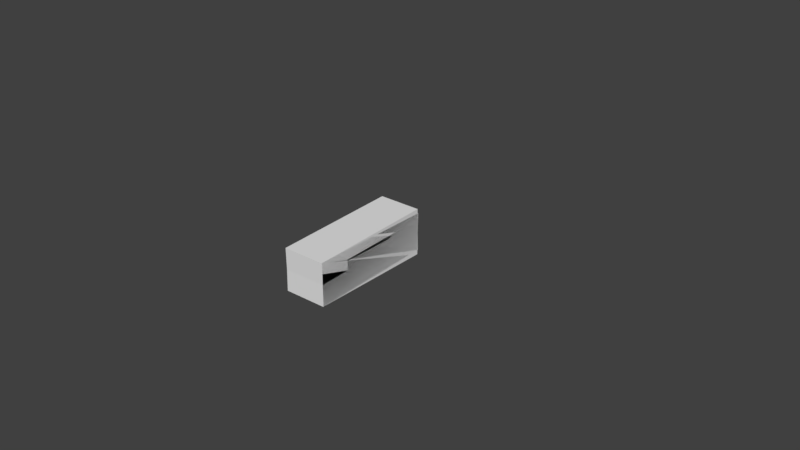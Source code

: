 # Source: FPS_Arms_IK_Rig_Pistol_Animations.blend  (saved by Blender 2.79.0; exported with 4.5.12 LTS)
import bpy
from mathutils import Matrix  # noqa: F401  (used for matrix-valued properties, if any)

bpy.ops.wm.read_factory_settings(use_empty=True)
scene = bpy.context.scene
scene.name = 'Scene'

# ---- collections
col_collection_1 = bpy.data.collections.new('Collection 1'); scene.collection.children.link(col_collection_1)

# ---- world
world_world = bpy.data.worlds.new('World'); scene.world = world_world
world_world.color = (0.05088, 0.05088, 0.05088)
world_world.use_sun_shadow = False
world_world.sun_shadow_jitter_overblur = 0.0
world_world.cycles.sampling_method = 'MANUAL'

# ---- meshes
me_cube_012 = bpy.data.meshes.new('Cube.012')
me_cube_012.from_pydata([(-0.04382, -0.0525, -0.0525), (-0.04382, -0.0525, 0.0525), (-0.3438, -0.0525, -0.0525), (-0.3438, -0.0525, 0.0525), (-0.04382, 0.0525, -0.0525), (-0.04382, 0.0525, 0.0525), (-0.3438, 0.0525, -0.0525), (-0.3438, 0.0525, 0.0525)], [], [(0, 1, 3, 2), (2, 3, 7, 6), (6, 7, 5, 4), (4, 5, 1, 0), (2, 6, 4, 0), (7, 3, 1, 5)])
me_cube_012.use_remesh_preserve_volume = False
me_cube_012.use_remesh_preserve_attributes = False
me_cube_012.use_mirror_vertex_groups = False
me_cube_012.update()
me_cube_016 = bpy.data.meshes.new('Cube.016')
me_cube_016.from_pydata([(-1.723, 0.042, -0.042), (-1.723, 0.042, 0.042), (-1.573, 0.042, -0.042), (-1.573, 0.042, 0.042), (-1.723, -0.042, -0.042), (-1.723, -0.042, 0.042), (-1.573, -0.042, -0.042), (-1.573, -0.042, 0.042)], [], [(0, 1, 3, 2), (2, 3, 7, 6), (6, 7, 5, 4), (4, 5, 1, 0), (2, 6, 4, 0), (7, 3, 1, 5)])
me_cube_016.use_remesh_preserve_volume = False
me_cube_016.use_remesh_preserve_attributes = False
me_cube_016.use_mirror_vertex_groups = False
me_cube_016.update()
me_cube_015 = bpy.data.meshes.new('Cube.015')
me_cube_015.from_pydata([(-1.604, 0.0525, -0.0525), (-1.604, 0.0525, 0.0525), (-1.304, 0.0525, -0.0525), (-1.304, 0.0525, 0.0525), (-1.604, -0.0525, -0.0525), (-1.604, -0.0525, 0.0525), (-1.304, -0.0525, -0.0525), (-1.304, -0.0525, 0.0525)], [], [(0, 1, 3, 2), (2, 3, 7, 6), (6, 7, 5, 4), (4, 5, 1, 0), (2, 6, 4, 0), (7, 3, 1, 5)])
me_cube_015.use_remesh_preserve_volume = False
me_cube_015.use_remesh_preserve_attributes = False
me_cube_015.use_mirror_vertex_groups = False
me_cube_015.update()
me_cube_014 = bpy.data.meshes.new('Cube.014')
me_cube_014.from_pydata([(-1.304, 0.06, -0.06), (-1.304, 0.06, 0.06), (-0.9438, 0.06, -0.06), (-0.9438, 0.06, 0.06), (-1.304, -0.06, -0.06), (-1.304, -0.06, 0.06), (-0.9438, -0.06, -0.06), (-0.9438, -0.06, 0.06)], [], [(0, 1, 3, 2), (2, 3, 7, 6), (6, 7, 5, 4), (4, 5, 1, 0), (2, 6, 4, 0), (7, 3, 1, 5)])
me_cube_014.use_remesh_preserve_volume = False
me_cube_014.use_remesh_preserve_attributes = False
me_cube_014.use_mirror_vertex_groups = False
me_cube_014.update()
me_cube_007 = bpy.data.meshes.new('Cube.007')
me_cube_007.from_pydata([(-0.3438, -0.06, -0.06), (-0.3438, -0.06, 0.06), (-0.7038, -0.06, -0.06), (-0.7038, -0.06, 0.06), (-0.3438, 0.06, -0.06), (-0.3438, 0.06, 0.06), (-0.7038, 0.06, -0.06), (-0.7038, 0.06, 0.06)], [], [(0, 1, 3, 2), (2, 3, 7, 6), (6, 7, 5, 4), (4, 5, 1, 0), (2, 6, 4, 0), (7, 3, 1, 5)])
me_cube_007.use_remesh_preserve_volume = False
me_cube_007.use_remesh_preserve_attributes = False
me_cube_007.use_mirror_vertex_groups = False
me_cube_007.update()
me_cube_013 = bpy.data.meshes.new('Cube.013')
me_cube_013.from_pydata([(0.075, -0.042, -0.042), (0.075, -0.042, 0.042), (-0.075, -0.042, -0.042), (-0.075, -0.042, 0.042), (0.075, 0.042, -0.042), (0.075, 0.042, 0.042), (-0.075, 0.042, -0.042), (-0.075, 0.042, 0.042)], [], [(0, 1, 3, 2), (2, 3, 7, 6), (6, 7, 5, 4), (4, 5, 1, 0), (2, 6, 4, 0), (7, 3, 1, 5)])
me_cube_013.use_remesh_preserve_volume = False
me_cube_013.use_remesh_preserve_attributes = False
me_cube_013.use_mirror_vertex_groups = False
me_cube_013.update()
arm_fps_rig = bpy.data.armatures.new('FPS Rig')  # bones are not reproduced

# ---- objects
ob_armature = bpy.data.objects.new('Armature', arm_fps_rig)
ob_lower_arm_r = bpy.data.objects.new('Lower Arm.R', me_cube_012)
ob_hand_l = bpy.data.objects.new('Hand.L', me_cube_016)
ob_lower_arm_l = bpy.data.objects.new('Lower Arm.L', me_cube_015)
ob_upper_arm_l = bpy.data.objects.new('Upper Arm.L', me_cube_014)
ob_upper_arm_r = bpy.data.objects.new('Upper Arm.R', me_cube_007)
ob_hand_r = bpy.data.objects.new('Hand.R', me_cube_013)

# ---- transforms, parenting, visibility, modifiers, constraints
ob_armature.location = (0.0, 0.0, 0.0)
ob_armature.show_in_front = True
ob_armature.lineart.crease_threshold = 0.0
ob_lower_arm_r.parent = ob_armature
ob_lower_arm_r.matrix_parent_inverse = Matrix(((5.969e-09, -4.383e-08, -1.0, -4.656e-09), (0.9998, -0.02116, -2.957e-08, -0.7797), (-0.02116, -0.9998, 4.446e-08, 0.0165), (0.0, 0.0, 0.0, 1.0)))
ob_lower_arm_r.location = (0.8238, 6.979e-07, 0.0)
ob_lower_arm_r.lineart.crease_threshold = 0.0
_vg = ob_lower_arm_r.vertex_groups.new(name='Shoulder.L')
_vg = ob_lower_arm_r.vertex_groups.new(name='Upper Arm.L')
_vg = ob_lower_arm_r.vertex_groups.new(name='Lower Arm.L')
_vg = ob_lower_arm_r.vertex_groups.new(name='Hand.L')
_vg = ob_lower_arm_r.vertex_groups.new(name='Shoulder.R')
_vg = ob_lower_arm_r.vertex_groups.new(name='Upper Arm.R')
_vg = ob_lower_arm_r.vertex_groups.new(name='Lower Arm.R')
_vg = ob_lower_arm_r.vertex_groups.new(name='Hand.R')
ob_hand_l.parent = ob_armature
ob_hand_l.matrix_parent_inverse = Matrix(((-1.239e-16, -1.0, 3.258e-07, 1.322e-07), (-1.0, 1.146e-14, 3.517e-08, -0.8986), (3.801e-10, -3.258e-07, -1.0, 2.965e-10), (0.0, 0.0, 0.0, 1.0)))
ob_hand_l.location = (0.8238, 6.979e-07, 0.0)
ob_hand_l.lineart.crease_threshold = 0.0
_vg = ob_hand_l.vertex_groups.new(name='Shoulder.L')
_vg = ob_hand_l.vertex_groups.new(name='Upper Arm.L')
_vg = ob_hand_l.vertex_groups.new(name='Lower Arm.L')
_vg = ob_hand_l.vertex_groups.new(name='Hand.L')
_vg = ob_hand_l.vertex_groups.new(name='Shoulder.R')
_vg = ob_hand_l.vertex_groups.new(name='Upper Arm.R')
_vg = ob_hand_l.vertex_groups.new(name='Lower Arm.R')
_vg = ob_hand_l.vertex_groups.new(name='Hand.R')
ob_lower_arm_l.parent = ob_armature
ob_lower_arm_l.matrix_parent_inverse = Matrix(((5.969e-09, 1.948e-07, -1.0, 4.656e-09), (-0.9998, -0.02116, 2.638e-08, -0.7797), (-0.02116, 0.9998, 1.954e-07, -0.0165), (0.0, 0.0, 0.0, 1.0)))
ob_lower_arm_l.location = (0.8238, 6.979e-07, 0.0)
ob_lower_arm_l.lineart.crease_threshold = 0.0
_vg = ob_lower_arm_l.vertex_groups.new(name='Shoulder.L')
_vg = ob_lower_arm_l.vertex_groups.new(name='Upper Arm.L')
_vg = ob_lower_arm_l.vertex_groups.new(name='Lower Arm.L')
_vg = ob_lower_arm_l.vertex_groups.new(name='Hand.L')
_vg = ob_lower_arm_l.vertex_groups.new(name='Shoulder.R')
_vg = ob_lower_arm_l.vertex_groups.new(name='Upper Arm.R')
_vg = ob_lower_arm_l.vertex_groups.new(name='Lower Arm.R')
_vg = ob_lower_arm_l.vertex_groups.new(name='Hand.R')
ob_upper_arm_l.parent = ob_armature
ob_upper_arm_l.matrix_parent_inverse = Matrix(((-9.178e-09, -4.356e-08, -1.0, -1.101e-09), (-0.9998, 0.01763, 4.488e-08, -0.48), (0.01763, 0.9998, -4.435e-08, 0.002115), (0.0, 0.0, 0.0, 1.0)))
ob_upper_arm_l.location = (0.8238, 6.979e-07, 0.0)
ob_upper_arm_l.lineart.crease_threshold = 0.0
_vg = ob_upper_arm_l.vertex_groups.new(name='Shoulder.L')
_vg = ob_upper_arm_l.vertex_groups.new(name='Upper Arm.L')
_vg = ob_upper_arm_l.vertex_groups.new(name='Lower Arm.L')
_vg = ob_upper_arm_l.vertex_groups.new(name='Hand.L')
_vg = ob_upper_arm_l.vertex_groups.new(name='Shoulder.R')
_vg = ob_upper_arm_l.vertex_groups.new(name='Upper Arm.R')
_vg = ob_upper_arm_l.vertex_groups.new(name='Lower Arm.R')
_vg = ob_upper_arm_l.vertex_groups.new(name='Hand.R')
ob_upper_arm_r.parent = ob_armature
ob_upper_arm_r.matrix_parent_inverse = Matrix(((-4.974e-09, -4.381e-08, -1.0, 5.969e-10), (0.9998, 0.01763, -4.222e-08, -0.48), (0.01763, -0.9998, 4.307e-08, -0.002115), (0.0, 0.0, 0.0, 1.0)))
ob_upper_arm_r.location = (0.8238, 6.979e-07, 0.0)
ob_upper_arm_r.lineart.crease_threshold = 0.0
_vg = ob_upper_arm_r.vertex_groups.new(name='Shoulder.L')
_vg = ob_upper_arm_r.vertex_groups.new(name='Upper Arm.L')
_vg = ob_upper_arm_r.vertex_groups.new(name='Lower Arm.L')
_vg = ob_upper_arm_r.vertex_groups.new(name='Hand.L')
_vg = ob_upper_arm_r.vertex_groups.new(name='Shoulder.R')
_vg = ob_upper_arm_r.vertex_groups.new(name='Upper Arm.R')
_vg = ob_upper_arm_r.vertex_groups.new(name='Lower Arm.R')
_vg = ob_upper_arm_r.vertex_groups.new(name='Hand.R')
ob_hand_r.parent = ob_armature
ob_hand_r.matrix_parent_inverse = Matrix(((-5.255e-16, 2.821e-07, -1.0, -3.735e-14), (1.0, 1.029e-14, -3.648e-08, -0.8986), (1.863e-09, -1.0, -2.821e-07, 1.308e-07), (0.0, 0.0, 0.0, 1.0)))
ob_hand_r.location = (0.8238, 6.979e-07, 0.0)
ob_hand_r.lineart.crease_threshold = 0.0
_vg = ob_hand_r.vertex_groups.new(name='Shoulder.L')
_vg = ob_hand_r.vertex_groups.new(name='Upper Arm.L')
_vg = ob_hand_r.vertex_groups.new(name='Lower Arm.L')
_vg = ob_hand_r.vertex_groups.new(name='Hand.L')
_vg = ob_hand_r.vertex_groups.new(name='Shoulder.R')
_vg = ob_hand_r.vertex_groups.new(name='Upper Arm.R')
_vg = ob_hand_r.vertex_groups.new(name='Lower Arm.R')
_vg = ob_hand_r.vertex_groups.new(name='Hand.R')

# ---- collection membership
col_collection_1.objects.link(ob_armature)
col_collection_1.objects.link(ob_lower_arm_r)
col_collection_1.objects.link(ob_hand_l)
col_collection_1.objects.link(ob_lower_arm_l)
col_collection_1.objects.link(ob_upper_arm_l)
col_collection_1.objects.link(ob_upper_arm_r)
col_collection_1.objects.link(ob_hand_r)

# ---- scene / render settings (as saved in the file)
scene.frame_start = 1; scene.frame_end = 250; scene.frame_set(1)
scene.render.engine = 'BLENDER_EEVEE_NEXT'
scene.render.resolution_percentage = 50
scene.render.dither_intensity = 0.0
scene.cycles.use_denoising = False
scene.cycles.samples = 128
scene.cycles.sampling_pattern = 'TABULATED_SOBOL'
scene.cycles.use_adaptive_sampling = False
scene.cycles.use_light_tree = False
scene.cycles.blur_glossy = 0.0
scene.cycles.sample_clamp_indirect = 0.0
scene.view_settings.view_transform = 'Standard'
bpy.context.view_layer.update()

# ---- added for rendering (the .blend has no active camera and no usable light): camera, sun
cam_auto = bpy.data.cameras.new('AutoCamera')
cam_auto.lens = 50.0
cam_auto.sensor_width = 36.0
cam_auto.clip_end = 1000.0
ob_auto_camera = bpy.data.objects.new('AutoCamera', cam_auto)
scene.collection.objects.link(ob_auto_camera)
ob_auto_camera.location = (1.67062, -2.00475, 1.3365)
ob_auto_camera.rotation_euler = (1.09748, -7.21219e-08, 0.694738)
scene.camera = ob_auto_camera
light_auto_sun = bpy.data.lights.new('AutoSun', 'SUN')
light_auto_sun.energy = 3.0
light_auto_sun.angle = 0.0523599
ob_auto_sun = bpy.data.objects.new('AutoSun', light_auto_sun)
scene.collection.objects.link(ob_auto_sun)
ob_auto_sun.rotation_euler = (0.872665, 0.174533, 0.523599)
bpy.context.view_layer.update()
